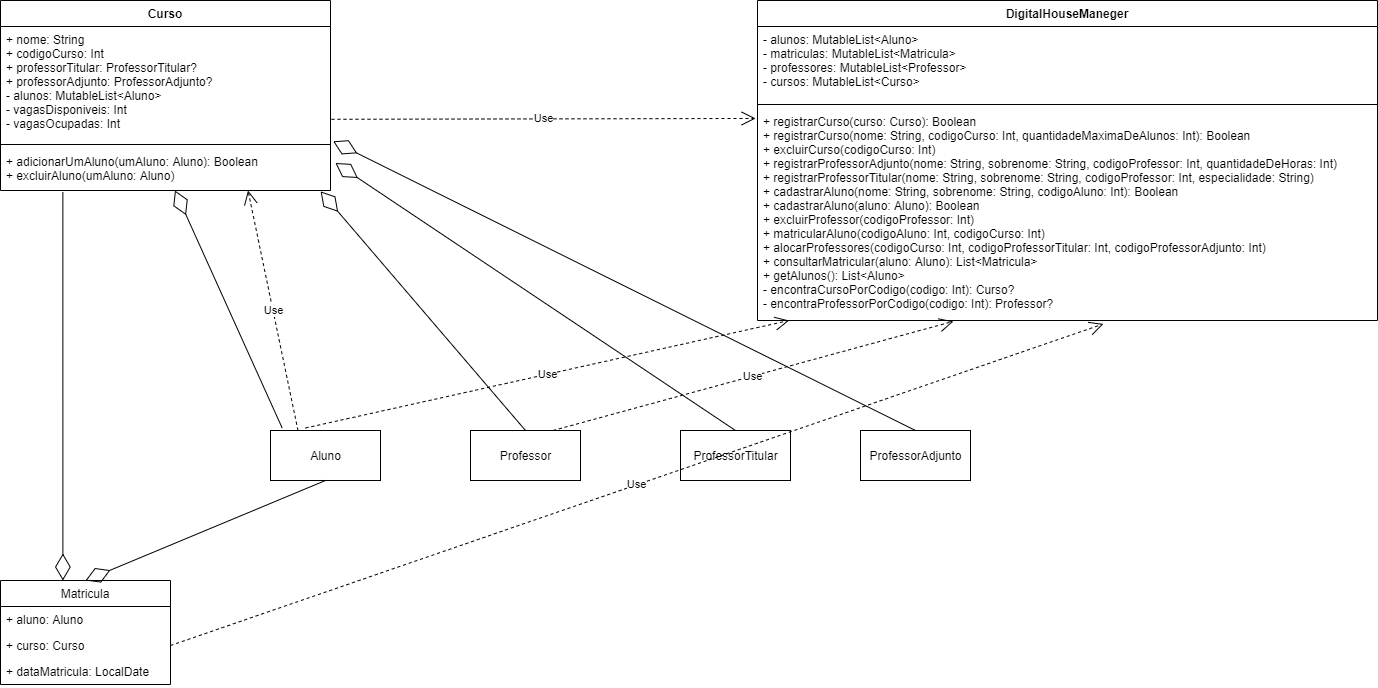

The diagram above was exported from draw.io. Its source (the exported page's mxGraphModel, read from the mxfile embedded in the PNG):
<mxGraphModel dx="1673" dy="939" grid="1" gridSize="10" guides="1" tooltips="1" connect="1" arrows="1" fold="1" page="1" pageScale="1" pageWidth="827" pageHeight="1169" math="0" shadow="0">
  <root>
    <mxCell id="0" />
    <mxCell id="1" parent="0" />
    <mxCell id="a4NW5iwrcGJxIo5mhXJZ-1" value="Curso" style="swimlane;fontStyle=1;align=center;verticalAlign=top;childLayout=stackLayout;horizontal=1;startSize=26;horizontalStack=0;resizeParent=1;resizeParentMax=0;resizeLast=0;collapsible=1;marginBottom=0;" vertex="1" parent="1">
      <mxGeometry x="70" y="230" width="330" height="190" as="geometry" />
    </mxCell>
    <mxCell id="a4NW5iwrcGJxIo5mhXJZ-2" value="+ nome: String&#10;+ codigoCurso: Int&#10;+ professorTitular: ProfessorTitular?&#10;+ professorAdjunto: ProfessorAdjunto?&#10;- alunos: MutableList&lt;Aluno&gt;&#10;- vagasDisponiveis: Int&#10;- vagasOcupadas: Int" style="text;strokeColor=none;fillColor=none;align=left;verticalAlign=top;spacingLeft=4;spacingRight=4;overflow=hidden;rotatable=0;points=[[0,0.5],[1,0.5]];portConstraint=eastwest;" vertex="1" parent="a4NW5iwrcGJxIo5mhXJZ-1">
      <mxGeometry y="26" width="330" height="114" as="geometry" />
    </mxCell>
    <mxCell id="a4NW5iwrcGJxIo5mhXJZ-3" value="" style="line;strokeWidth=1;fillColor=none;align=left;verticalAlign=middle;spacingTop=-1;spacingLeft=3;spacingRight=3;rotatable=0;labelPosition=right;points=[];portConstraint=eastwest;" vertex="1" parent="a4NW5iwrcGJxIo5mhXJZ-1">
      <mxGeometry y="140" width="330" height="8" as="geometry" />
    </mxCell>
    <mxCell id="a4NW5iwrcGJxIo5mhXJZ-4" value="+ adicionarUmAluno(umAluno: Aluno): Boolean&#10;+ excluirAluno(umAluno: Aluno)" style="text;strokeColor=none;fillColor=none;align=left;verticalAlign=top;spacingLeft=4;spacingRight=4;overflow=hidden;rotatable=0;points=[[0,0.5],[1,0.5]];portConstraint=eastwest;" vertex="1" parent="a4NW5iwrcGJxIo5mhXJZ-1">
      <mxGeometry y="148" width="330" height="42" as="geometry" />
    </mxCell>
    <mxCell id="a4NW5iwrcGJxIo5mhXJZ-22" value="Aluno" style="html=1;" vertex="1" parent="1">
      <mxGeometry x="340" y="660" width="110" height="50" as="geometry" />
    </mxCell>
    <mxCell id="a4NW5iwrcGJxIo5mhXJZ-23" value="Professor" style="html=1;" vertex="1" parent="1">
      <mxGeometry x="540" y="660" width="110" height="50" as="geometry" />
    </mxCell>
    <mxCell id="a4NW5iwrcGJxIo5mhXJZ-25" value="ProfessorTitular" style="html=1;" vertex="1" parent="1">
      <mxGeometry x="750" y="660" width="110" height="50" as="geometry" />
    </mxCell>
    <mxCell id="a4NW5iwrcGJxIo5mhXJZ-26" value="ProfessorAdjunto" style="html=1;" vertex="1" parent="1">
      <mxGeometry x="930" y="660" width="110" height="50" as="geometry" />
    </mxCell>
    <mxCell id="a4NW5iwrcGJxIo5mhXJZ-30" value="Use" style="endArrow=open;endSize=12;dashed=1;html=1;entryX=-0.003;entryY=0.047;entryDx=0;entryDy=0;entryPerimeter=0;exitX=1.003;exitY=0.814;exitDx=0;exitDy=0;exitPerimeter=0;" edge="1" parent="1" source="a4NW5iwrcGJxIo5mhXJZ-2" target="a4NW5iwrcGJxIo5mhXJZ-12">
      <mxGeometry width="160" relative="1" as="geometry">
        <mxPoint x="390" y="350" as="sourcePoint" />
        <mxPoint x="550" y="350" as="targetPoint" />
      </mxGeometry>
    </mxCell>
    <mxCell id="a4NW5iwrcGJxIo5mhXJZ-31" value="Use" style="endArrow=open;endSize=12;dashed=1;html=1;entryX=0.051;entryY=1;entryDx=0;entryDy=0;entryPerimeter=0;exitX=0.318;exitY=-0.05;exitDx=0;exitDy=0;exitPerimeter=0;" edge="1" parent="1" source="a4NW5iwrcGJxIo5mhXJZ-22" target="a4NW5iwrcGJxIo5mhXJZ-12">
      <mxGeometry width="160" relative="1" as="geometry">
        <mxPoint x="360" y="580" as="sourcePoint" />
        <mxPoint x="520" y="580" as="targetPoint" />
      </mxGeometry>
    </mxCell>
    <mxCell id="a4NW5iwrcGJxIo5mhXJZ-33" value="" style="endArrow=diamondThin;endFill=0;endSize=24;html=1;exitX=0.106;exitY=-0.05;exitDx=0;exitDy=0;exitPerimeter=0;" edge="1" parent="1" source="a4NW5iwrcGJxIo5mhXJZ-22" target="a4NW5iwrcGJxIo5mhXJZ-4">
      <mxGeometry width="160" relative="1" as="geometry">
        <mxPoint x="280" y="500" as="sourcePoint" />
        <mxPoint x="440" y="500" as="targetPoint" />
      </mxGeometry>
    </mxCell>
    <mxCell id="a4NW5iwrcGJxIo5mhXJZ-34" value="Use" style="endArrow=open;endSize=12;dashed=1;html=1;entryX=0.75;entryY=1;entryDx=0;entryDy=0;exitX=0.25;exitY=0;exitDx=0;exitDy=0;" edge="1" parent="1" source="a4NW5iwrcGJxIo5mhXJZ-22" target="a4NW5iwrcGJxIo5mhXJZ-1">
      <mxGeometry width="160" relative="1" as="geometry">
        <mxPoint x="360" y="510" as="sourcePoint" />
        <mxPoint x="520" y="510" as="targetPoint" />
      </mxGeometry>
    </mxCell>
    <mxCell id="a4NW5iwrcGJxIo5mhXJZ-18" value="Matricula" style="swimlane;fontStyle=0;childLayout=stackLayout;horizontal=1;startSize=26;fillColor=none;horizontalStack=0;resizeParent=1;resizeParentMax=0;resizeLast=0;collapsible=1;marginBottom=0;" vertex="1" parent="1">
      <mxGeometry x="70" y="810" width="170" height="104" as="geometry" />
    </mxCell>
    <mxCell id="a4NW5iwrcGJxIo5mhXJZ-19" value="+ aluno: Aluno" style="text;strokeColor=none;fillColor=none;align=left;verticalAlign=top;spacingLeft=4;spacingRight=4;overflow=hidden;rotatable=0;points=[[0,0.5],[1,0.5]];portConstraint=eastwest;" vertex="1" parent="a4NW5iwrcGJxIo5mhXJZ-18">
      <mxGeometry y="26" width="170" height="26" as="geometry" />
    </mxCell>
    <mxCell id="a4NW5iwrcGJxIo5mhXJZ-20" value="+ curso: Curso" style="text;strokeColor=none;fillColor=none;align=left;verticalAlign=top;spacingLeft=4;spacingRight=4;overflow=hidden;rotatable=0;points=[[0,0.5],[1,0.5]];portConstraint=eastwest;" vertex="1" parent="a4NW5iwrcGJxIo5mhXJZ-18">
      <mxGeometry y="52" width="170" height="26" as="geometry" />
    </mxCell>
    <mxCell id="a4NW5iwrcGJxIo5mhXJZ-21" value="+ dataMatricula: LocalDate" style="text;strokeColor=none;fillColor=none;align=left;verticalAlign=top;spacingLeft=4;spacingRight=4;overflow=hidden;rotatable=0;points=[[0,0.5],[1,0.5]];portConstraint=eastwest;" vertex="1" parent="a4NW5iwrcGJxIo5mhXJZ-18">
      <mxGeometry y="78" width="170" height="26" as="geometry" />
    </mxCell>
    <mxCell id="a4NW5iwrcGJxIo5mhXJZ-36" value="" style="endArrow=diamondThin;endFill=0;endSize=24;html=1;entryX=0.5;entryY=0;entryDx=0;entryDy=0;exitX=0.5;exitY=1;exitDx=0;exitDy=0;" edge="1" parent="1" source="a4NW5iwrcGJxIo5mhXJZ-22" target="a4NW5iwrcGJxIo5mhXJZ-18">
      <mxGeometry width="160" relative="1" as="geometry">
        <mxPoint x="440" y="680" as="sourcePoint" />
        <mxPoint x="584.3200000000002" y="573.3919999999998" as="targetPoint" />
      </mxGeometry>
    </mxCell>
    <mxCell id="a4NW5iwrcGJxIo5mhXJZ-37" value="" style="endArrow=diamondThin;endFill=0;endSize=24;html=1;entryX=0.97;entryY=1.02;entryDx=0;entryDy=0;entryPerimeter=0;exitX=0.5;exitY=0;exitDx=0;exitDy=0;" edge="1" parent="1" source="a4NW5iwrcGJxIo5mhXJZ-23" target="a4NW5iwrcGJxIo5mhXJZ-4">
      <mxGeometry width="160" relative="1" as="geometry">
        <mxPoint x="450" y="690" as="sourcePoint" />
        <mxPoint x="594.3200000000002" y="583.3919999999998" as="targetPoint" />
      </mxGeometry>
    </mxCell>
    <mxCell id="a4NW5iwrcGJxIo5mhXJZ-38" value="" style="endArrow=diamondThin;endFill=0;endSize=24;html=1;entryX=1.015;entryY=0.345;entryDx=0;entryDy=0;entryPerimeter=0;exitX=0.5;exitY=0;exitDx=0;exitDy=0;" edge="1" parent="1" source="a4NW5iwrcGJxIo5mhXJZ-25" target="a4NW5iwrcGJxIo5mhXJZ-4">
      <mxGeometry width="160" relative="1" as="geometry">
        <mxPoint x="460" y="700" as="sourcePoint" />
        <mxPoint x="604.3200000000002" y="593.3919999999998" as="targetPoint" />
      </mxGeometry>
    </mxCell>
    <mxCell id="a4NW5iwrcGJxIo5mhXJZ-39" value="" style="endArrow=diamondThin;endFill=0;endSize=24;html=1;exitX=0.189;exitY=1.04;exitDx=0;exitDy=0;exitPerimeter=0;entryX=0.367;entryY=0;entryDx=0;entryDy=0;entryPerimeter=0;" edge="1" parent="1" source="a4NW5iwrcGJxIo5mhXJZ-4" target="a4NW5iwrcGJxIo5mhXJZ-18">
      <mxGeometry width="160" relative="1" as="geometry">
        <mxPoint x="470" y="710" as="sourcePoint" />
        <mxPoint x="290" y="830" as="targetPoint" />
      </mxGeometry>
    </mxCell>
    <mxCell id="a4NW5iwrcGJxIo5mhXJZ-40" value="Use" style="endArrow=open;endSize=12;dashed=1;html=1;entryX=0.558;entryY=1.016;entryDx=0;entryDy=0;exitX=1;exitY=0.5;exitDx=0;exitDy=0;entryPerimeter=0;" edge="1" parent="1" source="a4NW5iwrcGJxIo5mhXJZ-20" target="a4NW5iwrcGJxIo5mhXJZ-12">
      <mxGeometry width="160" relative="1" as="geometry">
        <mxPoint x="377.5" y="670" as="sourcePoint" />
        <mxPoint x="327.5" y="430" as="targetPoint" />
      </mxGeometry>
    </mxCell>
    <mxCell id="a4NW5iwrcGJxIo5mhXJZ-41" value="Use" style="endArrow=open;endSize=12;dashed=1;html=1;entryX=0.316;entryY=1.004;entryDx=0;entryDy=0;exitX=0.75;exitY=0;exitDx=0;exitDy=0;entryPerimeter=0;" edge="1" parent="1" source="a4NW5iwrcGJxIo5mhXJZ-23" target="a4NW5iwrcGJxIo5mhXJZ-12">
      <mxGeometry width="160" relative="1" as="geometry">
        <mxPoint x="387.5" y="680" as="sourcePoint" />
        <mxPoint x="337.5" y="440" as="targetPoint" />
      </mxGeometry>
    </mxCell>
    <mxCell id="a4NW5iwrcGJxIo5mhXJZ-9" value="DigitalHouseManeger" style="swimlane;fontStyle=1;align=center;verticalAlign=top;childLayout=stackLayout;horizontal=1;startSize=26;horizontalStack=0;resizeParent=1;resizeParentMax=0;resizeLast=0;collapsible=1;marginBottom=0;" vertex="1" parent="1">
      <mxGeometry x="827" y="230" width="620" height="320" as="geometry" />
    </mxCell>
    <mxCell id="a4NW5iwrcGJxIo5mhXJZ-10" value="- alunos: MutableList&lt;Aluno&gt;&#10;- matriculas: MutableList&lt;Matricula&gt;&#10;- professores: MutableList&lt;Professor&gt;&#10;- cursos: MutableList&lt;Curso&gt;" style="text;strokeColor=none;fillColor=none;align=left;verticalAlign=top;spacingLeft=4;spacingRight=4;overflow=hidden;rotatable=0;points=[[0,0.5],[1,0.5]];portConstraint=eastwest;" vertex="1" parent="a4NW5iwrcGJxIo5mhXJZ-9">
      <mxGeometry y="26" width="620" height="74" as="geometry" />
    </mxCell>
    <mxCell id="a4NW5iwrcGJxIo5mhXJZ-11" value="" style="line;strokeWidth=1;fillColor=none;align=left;verticalAlign=middle;spacingTop=-1;spacingLeft=3;spacingRight=3;rotatable=0;labelPosition=right;points=[];portConstraint=eastwest;" vertex="1" parent="a4NW5iwrcGJxIo5mhXJZ-9">
      <mxGeometry y="100" width="620" height="8" as="geometry" />
    </mxCell>
    <mxCell id="a4NW5iwrcGJxIo5mhXJZ-12" value="+ registrarCurso(curso: Curso): Boolean&#10;+ registrarCurso(nome: String, codigoCurso: Int, quantidadeMaximaDeAlunos: Int): Boolean&#10;+ excluirCurso(codigoCurso: Int)&#10;+ registrarProfessorAdjunto(nome: String, sobrenome: String, codigoProfessor: Int, quantidadeDeHoras: Int)&#10;+ registrarProfessorTitular(nome: String, sobrenome: String, codigoProfessor: Int, especialidade: String)&#10;+ cadastrarAluno(nome: String, sobrenome: String, codigoAluno: Int): Boolean&#10;+ cadastrarAluno(aluno: Aluno): Boolean&#10;+ excluirProfessor(codigoProfessor: Int)&#10;+ matricularAluno(codigoAluno: Int, codigoCurso: Int)&#10;+ alocarProfessores(codigoCurso: Int, codigoProfessorTitular: Int, codigoProfessorAdjunto: Int)&#10;+ consultarMatricular(aluno: Aluno): List&lt;Matricula&gt;&#10;+ getAlunos(): List&lt;Aluno&gt;&#10;- encontraCursoPorCodigo(codigo: Int): Curso?&#10;- encontraProfessorPorCodigo(codigo: Int): Professor?" style="text;strokeColor=none;fillColor=none;align=left;verticalAlign=top;spacingLeft=4;spacingRight=4;overflow=hidden;rotatable=0;points=[[0,0.5],[1,0.5]];portConstraint=eastwest;" vertex="1" parent="a4NW5iwrcGJxIo5mhXJZ-9">
      <mxGeometry y="108" width="620" height="212" as="geometry" />
    </mxCell>
    <mxCell id="a4NW5iwrcGJxIo5mhXJZ-43" value="" style="endArrow=diamondThin;endFill=0;endSize=24;html=1;entryX=1.008;entryY=1.007;entryDx=0;entryDy=0;entryPerimeter=0;exitX=0.5;exitY=0;exitDx=0;exitDy=0;" edge="1" parent="1" source="a4NW5iwrcGJxIo5mhXJZ-26" target="a4NW5iwrcGJxIo5mhXJZ-2">
      <mxGeometry width="160" relative="1" as="geometry">
        <mxPoint x="815" y="670" as="sourcePoint" />
        <mxPoint x="414.95000000000005" y="402.49" as="targetPoint" />
      </mxGeometry>
    </mxCell>
  </root>
</mxGraphModel>